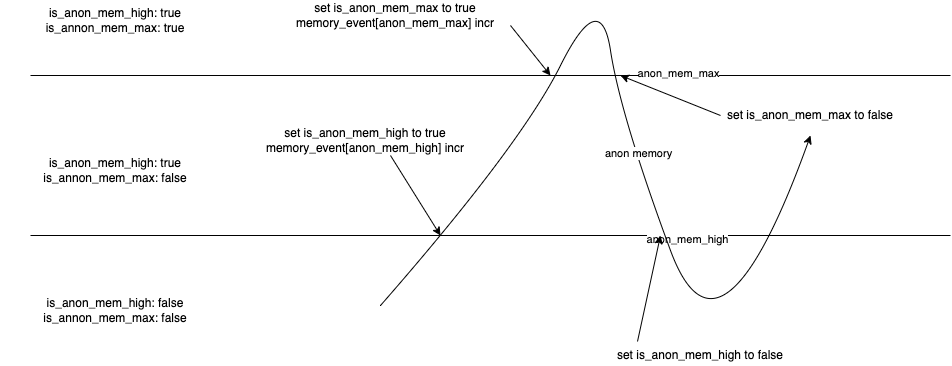

The diagram above was exported from draw.io. Its source (the exported page's mxGraphModel, read from the mxfile embedded in the PNG):
<mxGraphModel dx="2133" dy="754" grid="1" gridSize="10" guides="1" tooltips="1" connect="1" arrows="1" fold="1" page="1" pageScale="1" pageWidth="827" pageHeight="1169" math="0" shadow="0">
  <root>
    <mxCell id="0" />
    <mxCell id="1" parent="0" />
    <mxCell id="l4WOILeffKYHeq93AiTe-1" value="" style="endArrow=none;html=1;rounded=0;" edge="1" parent="1">
      <mxGeometry width="50" height="50" relative="1" as="geometry">
        <mxPoint x="-200" y="320" as="sourcePoint" />
        <mxPoint x="720" y="320" as="targetPoint" />
      </mxGeometry>
    </mxCell>
    <mxCell id="l4WOILeffKYHeq93AiTe-4" value="anon_mem_max" style="edgeLabel;html=1;align=center;verticalAlign=middle;resizable=0;points=[];" vertex="1" connectable="0" parent="l4WOILeffKYHeq93AiTe-1">
      <mxGeometry x="0.4063" y="3" relative="1" as="geometry">
        <mxPoint as="offset" />
      </mxGeometry>
    </mxCell>
    <mxCell id="l4WOILeffKYHeq93AiTe-2" value="" style="endArrow=none;html=1;rounded=0;" edge="1" parent="1">
      <mxGeometry width="50" height="50" relative="1" as="geometry">
        <mxPoint x="-200" y="480" as="sourcePoint" />
        <mxPoint x="720" y="480" as="targetPoint" />
      </mxGeometry>
    </mxCell>
    <mxCell id="l4WOILeffKYHeq93AiTe-5" value="anon_mem_high" style="edgeLabel;html=1;align=center;verticalAlign=middle;resizable=0;points=[];" vertex="1" connectable="0" parent="l4WOILeffKYHeq93AiTe-2">
      <mxGeometry x="0.4" y="-3" relative="1" as="geometry">
        <mxPoint x="12" as="offset" />
      </mxGeometry>
    </mxCell>
    <mxCell id="l4WOILeffKYHeq93AiTe-7" value="" style="curved=1;endArrow=classic;html=1;rounded=0;" edge="1" parent="1">
      <mxGeometry width="50" height="50" relative="1" as="geometry">
        <mxPoint x="150" y="550" as="sourcePoint" />
        <mxPoint x="580" y="380" as="targetPoint" />
        <Array as="points">
          <mxPoint x="290" y="390" />
          <mxPoint x="370" y="230" />
          <mxPoint x="390" y="360" />
          <mxPoint x="490" y="630" />
        </Array>
      </mxGeometry>
    </mxCell>
    <mxCell id="l4WOILeffKYHeq93AiTe-8" value="anon memory" style="edgeLabel;html=1;align=center;verticalAlign=middle;resizable=0;points=[];" vertex="1" connectable="0" parent="l4WOILeffKYHeq93AiTe-7">
      <mxGeometry x="0.047" y="3" relative="1" as="geometry">
        <mxPoint as="offset" />
      </mxGeometry>
    </mxCell>
    <mxCell id="l4WOILeffKYHeq93AiTe-9" value="is_anon_mem_high: false&lt;br&gt;is_annon_mem_max: false" style="text;html=1;strokeColor=none;fillColor=none;align=center;verticalAlign=middle;whiteSpace=wrap;rounded=0;" vertex="1" parent="1">
      <mxGeometry x="-230" y="535" width="230" height="40" as="geometry" />
    </mxCell>
    <mxCell id="l4WOILeffKYHeq93AiTe-10" value="" style="endArrow=classic;html=1;rounded=0;" edge="1" parent="1">
      <mxGeometry width="50" height="50" relative="1" as="geometry">
        <mxPoint x="160" y="400" as="sourcePoint" />
        <mxPoint x="210" y="480" as="targetPoint" />
      </mxGeometry>
    </mxCell>
    <mxCell id="l4WOILeffKYHeq93AiTe-12" value="set is_anon_mem_high to true&lt;br&gt;memory_event[anon_mem_high] incr" style="text;html=1;strokeColor=none;fillColor=none;align=center;verticalAlign=middle;whiteSpace=wrap;rounded=0;" vertex="1" parent="1">
      <mxGeometry x="10" y="375" width="250" height="20" as="geometry" />
    </mxCell>
    <mxCell id="l4WOILeffKYHeq93AiTe-13" value="is_anon_mem_high: true&lt;br&gt;is_annon_mem_max: false" style="text;html=1;strokeColor=none;fillColor=none;align=center;verticalAlign=middle;whiteSpace=wrap;rounded=0;" vertex="1" parent="1">
      <mxGeometry x="-230" y="395" width="230" height="40" as="geometry" />
    </mxCell>
    <mxCell id="l4WOILeffKYHeq93AiTe-15" value="" style="endArrow=classic;html=1;rounded=0;" edge="1" parent="1">
      <mxGeometry width="50" height="50" relative="1" as="geometry">
        <mxPoint x="280" y="270" as="sourcePoint" />
        <mxPoint x="320" y="320" as="targetPoint" />
      </mxGeometry>
    </mxCell>
    <mxCell id="l4WOILeffKYHeq93AiTe-18" value="set is_anon_mem_max to true&lt;br&gt;memory_event[anon_mem_max] incr" style="text;html=1;strokeColor=none;fillColor=none;align=center;verticalAlign=middle;whiteSpace=wrap;rounded=0;" vertex="1" parent="1">
      <mxGeometry x="40" y="250" width="250" height="20" as="geometry" />
    </mxCell>
    <mxCell id="l4WOILeffKYHeq93AiTe-19" value="" style="endArrow=classic;html=1;rounded=0;" edge="1" parent="1">
      <mxGeometry width="50" height="50" relative="1" as="geometry">
        <mxPoint x="490" y="360" as="sourcePoint" />
        <mxPoint x="390" y="320" as="targetPoint" />
      </mxGeometry>
    </mxCell>
    <mxCell id="l4WOILeffKYHeq93AiTe-20" value="set is_anon_mem_max to false" style="text;html=1;strokeColor=none;fillColor=none;align=center;verticalAlign=middle;whiteSpace=wrap;rounded=0;" vertex="1" parent="1">
      <mxGeometry x="490" y="350" width="180" height="20" as="geometry" />
    </mxCell>
    <mxCell id="l4WOILeffKYHeq93AiTe-21" value="is_anon_mem_high: true&lt;br&gt;is_annon_mem_max: true" style="text;html=1;strokeColor=none;fillColor=none;align=center;verticalAlign=middle;whiteSpace=wrap;rounded=0;" vertex="1" parent="1">
      <mxGeometry x="-230" y="245" width="230" height="40" as="geometry" />
    </mxCell>
    <mxCell id="l4WOILeffKYHeq93AiTe-22" value="set is_anon_mem_high to false" style="text;html=1;strokeColor=none;fillColor=none;align=center;verticalAlign=middle;whiteSpace=wrap;rounded=0;" vertex="1" parent="1">
      <mxGeometry x="380" y="590" width="180" height="20" as="geometry" />
    </mxCell>
    <mxCell id="l4WOILeffKYHeq93AiTe-23" value="" style="endArrow=classic;html=1;rounded=0;exitX=0.15;exitY=-0.2;exitDx=0;exitDy=0;exitPerimeter=0;" edge="1" parent="1" source="l4WOILeffKYHeq93AiTe-22">
      <mxGeometry width="50" height="50" relative="1" as="geometry">
        <mxPoint x="389" y="530" as="sourcePoint" />
        <mxPoint x="430" y="480" as="targetPoint" />
      </mxGeometry>
    </mxCell>
  </root>
</mxGraphModel>